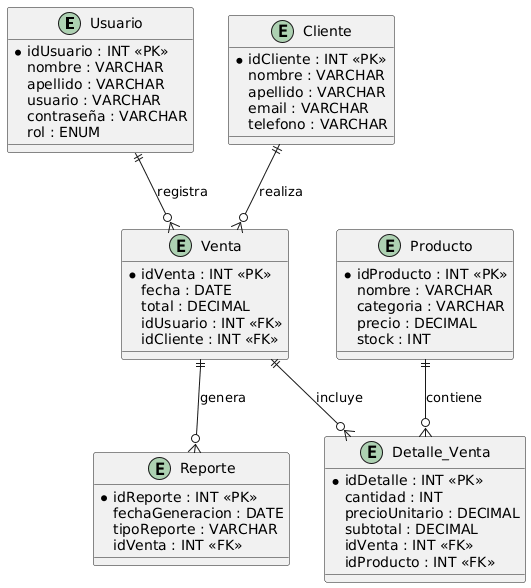

The diagram above was rendered by PlantUML. Its source (embedded in the PNG):
@startuml
entity "Usuario" as Usuario {
  *idUsuario : INT <<PK>>
  nombre : VARCHAR
  apellido : VARCHAR
  usuario : VARCHAR
  contraseña : VARCHAR
  rol : ENUM
}

entity "Cliente" as Cliente {
  *idCliente : INT <<PK>>
  nombre : VARCHAR
  apellido : VARCHAR
  email : VARCHAR
  telefono : VARCHAR
}

entity "Producto" as Producto {
  *idProducto : INT <<PK>>
  nombre : VARCHAR
  categoria : VARCHAR
  precio : DECIMAL
  stock : INT
}

entity "Venta" as Venta {
  *idVenta : INT <<PK>>
  fecha : DATE
  total : DECIMAL
  idUsuario : INT <<FK>>
  idCliente : INT <<FK>>
}

entity "Detalle_Venta" as Detalle_Venta {
  *idDetalle : INT <<PK>>
  cantidad : INT
  precioUnitario : DECIMAL
  subtotal : DECIMAL
  idVenta : INT <<FK>>
  idProducto : INT <<FK>>
}

entity "Reporte" as Reporte {
  *idReporte : INT <<PK>>
  fechaGeneracion : DATE
  tipoReporte : VARCHAR
  idVenta : INT <<FK>>
}

Usuario ||--o{ Venta : "registra"
Cliente ||--o{ Venta : "realiza"
Venta ||--o{ Detalle_Venta : "incluye"
Producto ||--o{ Detalle_Venta : "contiene"
Venta ||--o{ Reporte : "genera"
@enduml